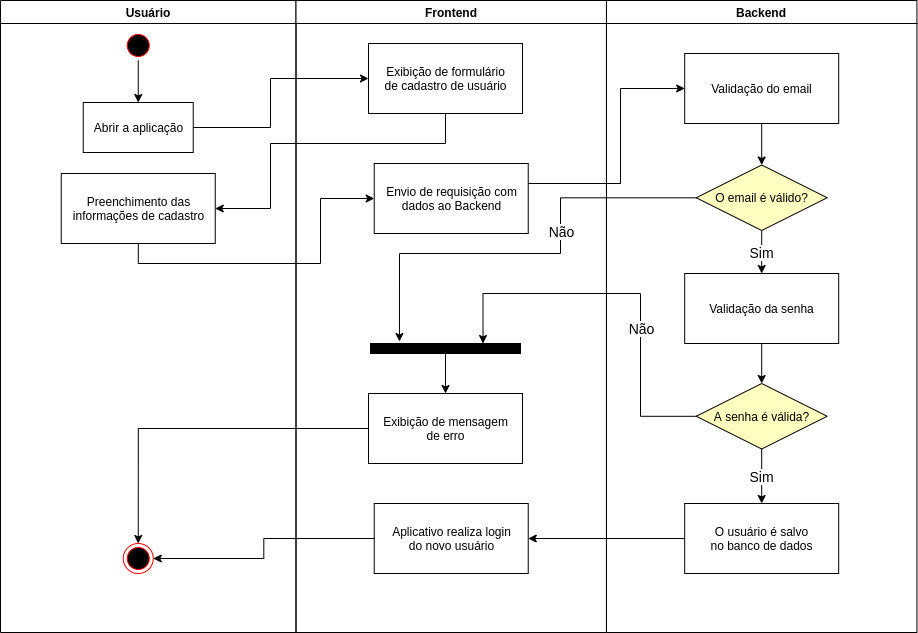

The diagram above was exported from draw.io. Its source (the exported page's mxGraphModel, read from the mxfile embedded in the PNG):
<mxGraphModel dx="1350" dy="774" grid="1" gridSize="10" guides="1" tooltips="1" connect="1" arrows="1" fold="1" page="1" pageScale="1" pageWidth="1169" pageHeight="826" background="none" math="0" shadow="0">
  <root>
    <mxCell id="0" />
    <mxCell id="1" parent="0" />
    <mxCell id="MidJraBbtpxXD97aql6A-41" value="Usuário" style="swimlane;whiteSpace=wrap" vertex="1" parent="1">
      <mxGeometry x="140" y="97" width="295.5" height="632" as="geometry" />
    </mxCell>
    <mxCell id="MidJraBbtpxXD97aql6A-42" style="edgeStyle=orthogonalEdgeStyle;rounded=0;orthogonalLoop=1;jettySize=auto;html=1;exitX=0.5;exitY=1;exitDx=0;exitDy=0;entryX=0.5;entryY=0;entryDx=0;entryDy=0;" edge="1" parent="MidJraBbtpxXD97aql6A-41" source="MidJraBbtpxXD97aql6A-43" target="MidJraBbtpxXD97aql6A-45">
      <mxGeometry relative="1" as="geometry" />
    </mxCell>
    <mxCell id="MidJraBbtpxXD97aql6A-43" value="" style="ellipse;shape=startState;fillColor=#000000;strokeColor=#ff0000;" vertex="1" parent="MidJraBbtpxXD97aql6A-41">
      <mxGeometry x="122.75" y="30" width="30" height="30" as="geometry" />
    </mxCell>
    <mxCell id="MidJraBbtpxXD97aql6A-44" value="" style="ellipse;shape=endState;fillColor=#000000;strokeColor=#ff0000" vertex="1" parent="MidJraBbtpxXD97aql6A-41">
      <mxGeometry x="122.75" y="543" width="30" height="30" as="geometry" />
    </mxCell>
    <mxCell id="MidJraBbtpxXD97aql6A-45" value="Abrir a aplicação" style="html=1;strokeColor=#000000;strokeWidth=1;" vertex="1" parent="MidJraBbtpxXD97aql6A-41">
      <mxGeometry x="82.75" y="102" width="110" height="50" as="geometry" />
    </mxCell>
    <mxCell id="MidJraBbtpxXD97aql6A-70" value="Preenchimento das&lt;br&gt;informações de cadastro" style="html=1;strokeColor=#000000;strokeWidth=1;" vertex="1" parent="MidJraBbtpxXD97aql6A-41">
      <mxGeometry x="60.75" y="173" width="154" height="70" as="geometry" />
    </mxCell>
    <mxCell id="MidJraBbtpxXD97aql6A-46" value="Frontend" style="swimlane;whiteSpace=wrap" vertex="1" parent="1">
      <mxGeometry x="435.5" y="97" width="310.46" height="632" as="geometry" />
    </mxCell>
    <mxCell id="MidJraBbtpxXD97aql6A-47" value="Exibição de formulário&lt;br&gt;de cadastro de usuário" style="html=1;strokeColor=#000000;strokeWidth=1;" vertex="1" parent="MidJraBbtpxXD97aql6A-46">
      <mxGeometry x="72.5" y="43" width="154" height="70" as="geometry" />
    </mxCell>
    <mxCell id="MidJraBbtpxXD97aql6A-72" value="Envio de requisição com&lt;br&gt;dados ao Backend" style="html=1;strokeColor=#000000;strokeWidth=1;" vertex="1" parent="MidJraBbtpxXD97aql6A-46">
      <mxGeometry x="78.23" y="163" width="154" height="70" as="geometry" />
    </mxCell>
    <mxCell id="MidJraBbtpxXD97aql6A-93" value="Exibição de mensagem&lt;br&gt;de erro" style="html=1;strokeColor=#000000;strokeWidth=1;" vertex="1" parent="MidJraBbtpxXD97aql6A-46">
      <mxGeometry x="72.50000000000001" y="393" width="154" height="70" as="geometry" />
    </mxCell>
    <mxCell id="MidJraBbtpxXD97aql6A-96" value="Aplicativo realiza login&lt;br&gt;do novo usuário" style="html=1;strokeColor=#000000;strokeWidth=1;" vertex="1" parent="MidJraBbtpxXD97aql6A-46">
      <mxGeometry x="78.23000000000002" y="503" width="154" height="70" as="geometry" />
    </mxCell>
    <mxCell id="MidJraBbtpxXD97aql6A-50" value="Backend" style="swimlane;whiteSpace=wrap" vertex="1" parent="1">
      <mxGeometry x="745.96" y="97" width="310.46" height="632" as="geometry" />
    </mxCell>
    <mxCell id="MidJraBbtpxXD97aql6A-77" style="edgeStyle=orthogonalEdgeStyle;rounded=0;orthogonalLoop=1;jettySize=auto;html=1;" edge="1" parent="MidJraBbtpxXD97aql6A-50" source="MidJraBbtpxXD97aql6A-74" target="MidJraBbtpxXD97aql6A-76">
      <mxGeometry relative="1" as="geometry" />
    </mxCell>
    <mxCell id="MidJraBbtpxXD97aql6A-74" value="Validação do email" style="html=1;strokeColor=#000000;strokeWidth=1;" vertex="1" parent="MidJraBbtpxXD97aql6A-50">
      <mxGeometry x="78.23000000000002" y="53" width="154" height="70" as="geometry" />
    </mxCell>
    <mxCell id="MidJraBbtpxXD97aql6A-83" value="&lt;font style=&quot;font-size: 14px&quot;&gt;Sim&lt;/font&gt;" style="edgeStyle=orthogonalEdgeStyle;rounded=0;orthogonalLoop=1;jettySize=auto;html=1;entryX=0.5;entryY=0;entryDx=0;entryDy=0;" edge="1" parent="MidJraBbtpxXD97aql6A-50" source="MidJraBbtpxXD97aql6A-76" target="MidJraBbtpxXD97aql6A-82">
      <mxGeometry relative="1" as="geometry" />
    </mxCell>
    <mxCell id="MidJraBbtpxXD97aql6A-76" value="O email é válido?" style="rhombus;whiteSpace=wrap;html=1;fillColor=#ffffc0;" vertex="1" parent="MidJraBbtpxXD97aql6A-50">
      <mxGeometry x="89.73" y="164.5" width="131" height="65.5" as="geometry" />
    </mxCell>
    <mxCell id="MidJraBbtpxXD97aql6A-87" style="edgeStyle=orthogonalEdgeStyle;rounded=0;orthogonalLoop=1;jettySize=auto;html=1;entryX=0.5;entryY=0;entryDx=0;entryDy=0;" edge="1" parent="MidJraBbtpxXD97aql6A-50" source="MidJraBbtpxXD97aql6A-82" target="MidJraBbtpxXD97aql6A-85">
      <mxGeometry relative="1" as="geometry" />
    </mxCell>
    <mxCell id="MidJraBbtpxXD97aql6A-82" value="Validação da senha" style="html=1;strokeColor=#000000;strokeWidth=1;" vertex="1" parent="MidJraBbtpxXD97aql6A-50">
      <mxGeometry x="78.23000000000002" y="273" width="154" height="70" as="geometry" />
    </mxCell>
    <mxCell id="MidJraBbtpxXD97aql6A-90" value="&lt;font style=&quot;font-size: 14px&quot;&gt;Sim&lt;/font&gt;" style="edgeStyle=orthogonalEdgeStyle;rounded=0;orthogonalLoop=1;jettySize=auto;html=1;entryX=0.5;entryY=0;entryDx=0;entryDy=0;" edge="1" parent="MidJraBbtpxXD97aql6A-50" source="MidJraBbtpxXD97aql6A-85" target="MidJraBbtpxXD97aql6A-89">
      <mxGeometry relative="1" as="geometry" />
    </mxCell>
    <mxCell id="MidJraBbtpxXD97aql6A-85" value="A senha é válida?" style="rhombus;whiteSpace=wrap;html=1;fillColor=#ffffc0;" vertex="1" parent="MidJraBbtpxXD97aql6A-50">
      <mxGeometry x="89.73000000000002" y="383" width="131" height="65.5" as="geometry" />
    </mxCell>
    <mxCell id="MidJraBbtpxXD97aql6A-89" value="O usuário é salvo&lt;br&gt;no banco de dados" style="html=1;strokeColor=#000000;strokeWidth=1;" vertex="1" parent="MidJraBbtpxXD97aql6A-50">
      <mxGeometry x="78.23000000000002" y="503" width="154" height="70" as="geometry" />
    </mxCell>
    <mxCell id="MidJraBbtpxXD97aql6A-69" style="edgeStyle=orthogonalEdgeStyle;rounded=0;orthogonalLoop=1;jettySize=auto;html=1;" edge="1" parent="1" source="MidJraBbtpxXD97aql6A-45" target="MidJraBbtpxXD97aql6A-47">
      <mxGeometry relative="1" as="geometry">
        <Array as="points">
          <mxPoint x="410" y="224" />
          <mxPoint x="410" y="175" />
        </Array>
      </mxGeometry>
    </mxCell>
    <mxCell id="MidJraBbtpxXD97aql6A-71" style="edgeStyle=orthogonalEdgeStyle;rounded=0;orthogonalLoop=1;jettySize=auto;html=1;entryX=1;entryY=0.5;entryDx=0;entryDy=0;" edge="1" parent="1" source="MidJraBbtpxXD97aql6A-47" target="MidJraBbtpxXD97aql6A-70">
      <mxGeometry relative="1" as="geometry">
        <Array as="points">
          <mxPoint x="585" y="240" />
          <mxPoint x="410" y="240" />
          <mxPoint x="410" y="305" />
        </Array>
      </mxGeometry>
    </mxCell>
    <mxCell id="MidJraBbtpxXD97aql6A-73" style="edgeStyle=orthogonalEdgeStyle;rounded=0;orthogonalLoop=1;jettySize=auto;html=1;entryX=0;entryY=0.5;entryDx=0;entryDy=0;" edge="1" parent="1" source="MidJraBbtpxXD97aql6A-70" target="MidJraBbtpxXD97aql6A-72">
      <mxGeometry relative="1" as="geometry">
        <Array as="points">
          <mxPoint x="278" y="360" />
          <mxPoint x="460" y="360" />
          <mxPoint x="460" y="295" />
        </Array>
      </mxGeometry>
    </mxCell>
    <mxCell id="MidJraBbtpxXD97aql6A-75" style="edgeStyle=orthogonalEdgeStyle;rounded=0;orthogonalLoop=1;jettySize=auto;html=1;entryX=0;entryY=0.5;entryDx=0;entryDy=0;" edge="1" parent="1" source="MidJraBbtpxXD97aql6A-72" target="MidJraBbtpxXD97aql6A-74">
      <mxGeometry relative="1" as="geometry">
        <Array as="points">
          <mxPoint x="760" y="280" />
          <mxPoint x="760" y="185" />
        </Array>
      </mxGeometry>
    </mxCell>
    <mxCell id="MidJraBbtpxXD97aql6A-94" style="edgeStyle=orthogonalEdgeStyle;rounded=0;orthogonalLoop=1;jettySize=auto;html=1;" edge="1" parent="1" source="MidJraBbtpxXD97aql6A-78" target="MidJraBbtpxXD97aql6A-93">
      <mxGeometry relative="1" as="geometry" />
    </mxCell>
    <mxCell id="MidJraBbtpxXD97aql6A-78" value="" style="rounded=0;whiteSpace=wrap;html=1;fillColor=#000000;" vertex="1" parent="1">
      <mxGeometry x="510" y="440" width="150" height="10" as="geometry" />
    </mxCell>
    <mxCell id="MidJraBbtpxXD97aql6A-79" style="edgeStyle=orthogonalEdgeStyle;rounded=0;orthogonalLoop=1;jettySize=auto;html=1;entryX=0.193;entryY=-0.2;entryDx=0;entryDy=0;entryPerimeter=0;" edge="1" parent="1" source="MidJraBbtpxXD97aql6A-76" target="MidJraBbtpxXD97aql6A-78">
      <mxGeometry relative="1" as="geometry">
        <Array as="points">
          <mxPoint x="700" y="294" />
          <mxPoint x="700" y="350" />
          <mxPoint x="539" y="350" />
        </Array>
      </mxGeometry>
    </mxCell>
    <mxCell id="MidJraBbtpxXD97aql6A-80" value="&lt;font style=&quot;font-size: 14px&quot;&gt;Não&lt;/font&gt;" style="edgeLabel;html=1;align=center;verticalAlign=middle;resizable=0;points=[];" vertex="1" connectable="0" parent="MidJraBbtpxXD97aql6A-79">
      <mxGeometry x="0.0355" relative="1" as="geometry">
        <mxPoint x="37" y="-23" as="offset" />
      </mxGeometry>
    </mxCell>
    <mxCell id="MidJraBbtpxXD97aql6A-91" style="edgeStyle=orthogonalEdgeStyle;rounded=0;orthogonalLoop=1;jettySize=auto;html=1;entryX=0.75;entryY=0;entryDx=0;entryDy=0;" edge="1" parent="1" source="MidJraBbtpxXD97aql6A-85" target="MidJraBbtpxXD97aql6A-78">
      <mxGeometry relative="1" as="geometry">
        <Array as="points">
          <mxPoint x="780" y="513" />
          <mxPoint x="780" y="390" />
          <mxPoint x="623" y="390" />
        </Array>
      </mxGeometry>
    </mxCell>
    <mxCell id="MidJraBbtpxXD97aql6A-92" value="&lt;font style=&quot;font-size: 14px&quot;&gt;Não&lt;/font&gt;" style="edgeLabel;html=1;align=center;verticalAlign=middle;resizable=0;points=[];" vertex="1" connectable="0" parent="MidJraBbtpxXD97aql6A-91">
      <mxGeometry x="-0.2562" relative="1" as="geometry">
        <mxPoint as="offset" />
      </mxGeometry>
    </mxCell>
    <mxCell id="MidJraBbtpxXD97aql6A-95" style="edgeStyle=orthogonalEdgeStyle;rounded=0;orthogonalLoop=1;jettySize=auto;html=1;" edge="1" parent="1" source="MidJraBbtpxXD97aql6A-93" target="MidJraBbtpxXD97aql6A-44">
      <mxGeometry relative="1" as="geometry" />
    </mxCell>
    <mxCell id="MidJraBbtpxXD97aql6A-97" style="edgeStyle=orthogonalEdgeStyle;rounded=0;orthogonalLoop=1;jettySize=auto;html=1;entryX=1;entryY=0.5;entryDx=0;entryDy=0;" edge="1" parent="1" source="MidJraBbtpxXD97aql6A-89" target="MidJraBbtpxXD97aql6A-96">
      <mxGeometry relative="1" as="geometry" />
    </mxCell>
    <mxCell id="MidJraBbtpxXD97aql6A-98" style="edgeStyle=orthogonalEdgeStyle;rounded=0;orthogonalLoop=1;jettySize=auto;html=1;entryX=1;entryY=0.5;entryDx=0;entryDy=0;" edge="1" parent="1" source="MidJraBbtpxXD97aql6A-96" target="MidJraBbtpxXD97aql6A-44">
      <mxGeometry relative="1" as="geometry" />
    </mxCell>
  </root>
</mxGraphModel>